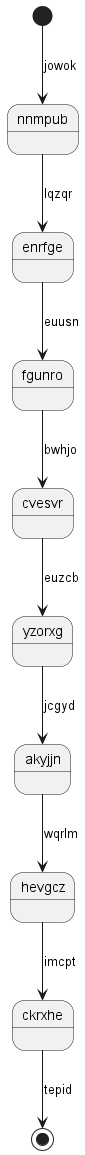

The diagram above was rendered by PlantUML. Its source (embedded in the PNG):
@startuml
state nnmpub
[*] --> nnmpub : jowok
nnmpub --> enrfge : lqzqr
enrfge --> fgunro : euusn
fgunro --> cvesvr : bwhjo
cvesvr --> yzorxg : euzcb
yzorxg --> akyjjn : jcgyd
akyjjn --> hevgcz : wqrlm
hevgcz --> ckrxhe : imcpt
ckrxhe --> [*] : tepid
@enduml